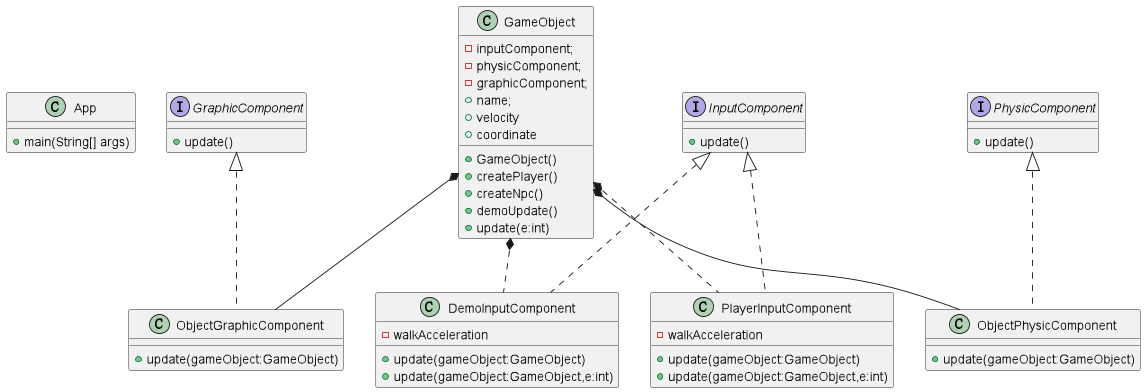

The diagram above was rendered by PlantUML. Its source (embedded in the PNG):
@startuml
class App
class GameObject

interface GraphicComponent
interface InputComponent
interface PhysicComponent

class ObjectGraphicComponent
class DemoInputComponent
class PlayerInputComponent
class ObjectPhysicComponent



GraphicComponent <|.. ObjectGraphicComponent
InputComponent <|.. DemoInputComponent
InputComponent <|.. PlayerInputComponent
PhysicComponent <|.. ObjectPhysicComponent

GameObject *-- ObjectGraphicComponent
GameObject *.. DemoInputComponent
GameObject *.. PlayerInputComponent
GameObject *-- ObjectPhysicComponent
class App {
+main(String[] args)
}

class GameObject{
  - inputComponent;
  - physicComponent;
  - graphicComponent;
  + name;
  + velocity
  + coordinate

  +GameObject()
  +createPlayer()
  +createNpc()
  +demoUpdate()
  +update(e:int)
}

interface GraphicComponent{
    +update()
}

interface InputComponent{
    +update()
}

interface PhysicComponent{
    +update()
}

class ObjectGraphicComponent{
    +update(gameObject:GameObject)
}

class DemoInputComponent{
    -walkAcceleration
    +update(gameObject:GameObject)
    +update(gameObject:GameObject,e:int)
}

class PlayerInputComponent{
    -walkAcceleration
    +update(gameObject:GameObject)
    +update(gameObject:GameObject,e:int)
}

class ObjectPhysicComponent{
    +update(gameObject:GameObject)
}

@enduml